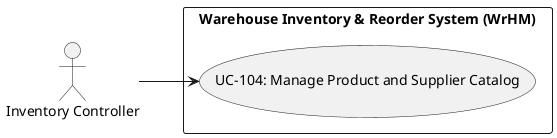

The diagram above was rendered by PlantUML. Its source (embedded in the PNG):
@startuml
left to right direction
actor "Inventory Controller" as Inventory_Controller
rectangle "Warehouse Inventory & Reorder System (WrHM)" {
  usecase "UC-104: Manage Product and Supplier Catalog" as UC_104
}
Inventory_Controller --> UC_104
@enduml